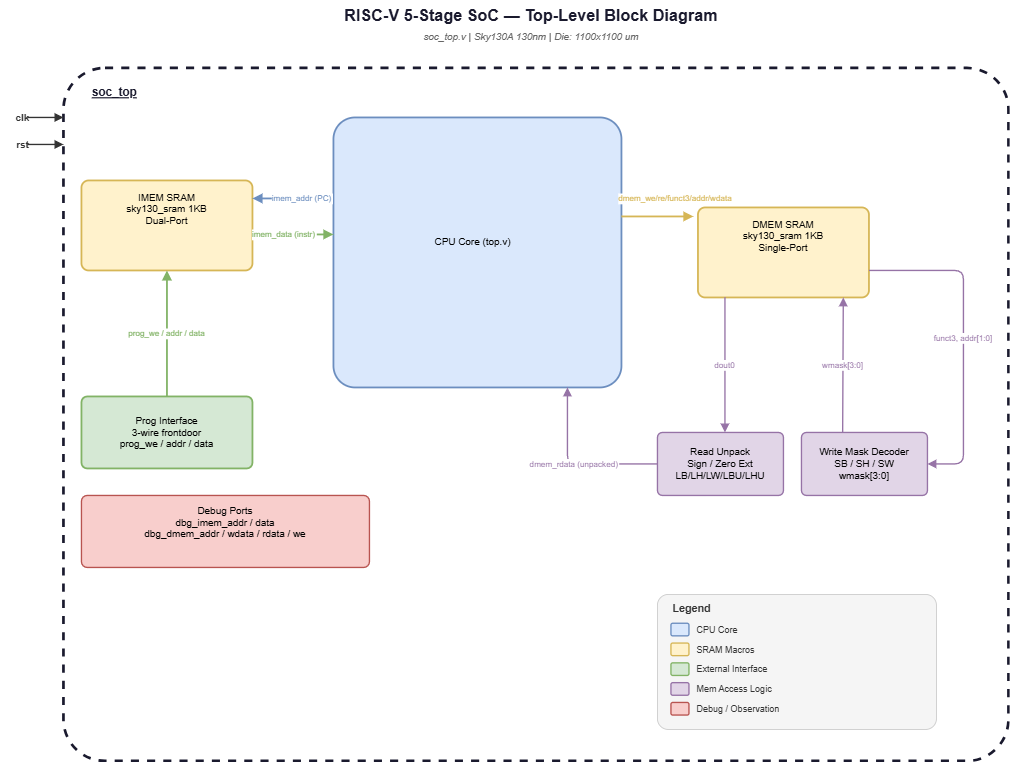

The diagram above was exported from draw.io. Its source (the exported page's mxGraphModel, read from the mxfile embedded in the PNG):
<mxGraphModel dx="1938" dy="1005" grid="1" gridSize="10" guides="1" tooltips="1" connect="1" arrows="1" fold="1" page="1" pageScale="1" pageWidth="1600" pageHeight="900" math="0" shadow="0">
  <root>
    <mxCell id="0" />
    <mxCell id="1" parent="0" />
    <mxCell id="title1" parent="1" style="text;html=0;align=center;verticalAlign=middle;fontSize=18;fontStyle=1;fontColor=#1a1a2e;" value="RISC-V 5-Stage SoC — Top-Level Block Diagram" vertex="1">
      <mxGeometry height="30" width="800" x="260" y="20" as="geometry" />
    </mxCell>
    <mxCell id="subtitle1" parent="1" style="text;html=0;align=center;verticalAlign=middle;fontSize=11;fontStyle=2;fontColor=#666666;" value="soc_top.v  |  Sky130A 130nm  |  Die: 1100x1100 um" vertex="1">
      <mxGeometry height="20" width="800" x="260" y="50" as="geometry" />
    </mxCell>
    <mxCell id="soc_boundary" parent="1" style="rounded=1;fillColor=none;strokeColor=#1a1a2e;strokeWidth=3;dashed=1;arcSize=6;movable=1;resizable=1;rotatable=1;deletable=1;editable=1;locked=0;connectable=1;" value="" vertex="1">
      <mxGeometry height="770" width="1050" x="140" y="95" as="geometry" />
    </mxCell>
    <mxCell id="soc_label" parent="1" style="text;html=0;align=left;verticalAlign=top;fontSize=13;fontStyle=5;fontColor=#1a1a2e;" value="soc_top" vertex="1">
      <mxGeometry height="22" width="60" x="170" y="108" as="geometry" />
    </mxCell>
    <mxCell id="cpu_core" parent="1" style="rounded=1;whiteSpace=wrap;html=0;fillColor=#dae8fc;strokeColor=#6c8ebf;strokeWidth=2;arcSize=8;verticalAlign=top;spacing=8;fontSize=11;" value="" vertex="1">
      <mxGeometry height="300" width="320" x="440" y="150" as="geometry" />
    </mxCell>
    <mxCell id="imem_sram" parent="1" style="rounded=1;whiteSpace=wrap;html=0;fillColor=#fff2cc;strokeColor=#d6b656;strokeWidth=2;arcSize=8;verticalAlign=top;spacing=8;fontSize=11;" value="IMEM SRAM&#10;sky130_sram 1KB&#10;Dual-Port&#10;" vertex="1">
      <mxGeometry height="100" width="190" x="160" y="220" as="geometry" />
    </mxCell>
    <mxCell id="dmem_sram" parent="1" style="rounded=1;whiteSpace=wrap;html=0;fillColor=#fff2cc;strokeColor=#d6b656;strokeWidth=2;arcSize=8;verticalAlign=top;spacing=8;fontSize=11;" value="DMEM SRAM&#10;sky130_sram 1KB&#10;Single-Port&#10;" vertex="1">
      <mxGeometry height="100" width="190" x="845" y="250" as="geometry" />
    </mxCell>
    <mxCell id="wmask_logic" parent="1" style="rounded=1;whiteSpace=wrap;html=0;fillColor=#e1d5e7;strokeColor=#9673a6;strokeWidth=1.5;arcSize=8;fontSize=11;" value="Write Mask Decoder&#10;SB / SH / SW&#10;wmask[3:0]" vertex="1">
      <mxGeometry height="70" width="140" x="960" y="500" as="geometry" />
    </mxCell>
    <mxCell id="unpack_logic" parent="1" style="rounded=1;whiteSpace=wrap;html=0;fillColor=#e1d5e7;strokeColor=#9673a6;strokeWidth=1.5;arcSize=8;fontSize=11;" value="Read Unpack&#10;Sign / Zero Ext&#10;LB/LH/LW/LBU/LHU" vertex="1">
      <mxGeometry height="70" width="140" x="800" y="500" as="geometry" />
    </mxCell>
    <mxCell id="prog_interface" parent="1" style="rounded=1;whiteSpace=wrap;html=0;fillColor=#d5e8d4;strokeColor=#82b366;strokeWidth=2;arcSize=8;fontSize=11;" value="Prog Interface&#10;3-wire frontdoor&#10;prog_we / addr / data" vertex="1">
      <mxGeometry height="80" width="190" x="160" y="460" as="geometry" />
    </mxCell>
    <mxCell id="debug_ports" parent="1" style="rounded=1;whiteSpace=wrap;html=0;fillColor=#f8cecc;strokeColor=#b85450;strokeWidth=1.5;arcSize=8;fontSize=11;verticalAlign=top;spacing=6;" value="Debug Ports&#10;dbg_imem_addr / data&#10;dbg_dmem_addr / wdata / rdata / we" vertex="1">
      <mxGeometry height="80" width="320" x="160" y="570" as="geometry" />
    </mxCell>
    <mxCell id="ext_clk" parent="1" style="text;html=0;align=center;verticalAlign=middle;fontSize=11;fontStyle=1;fontColor=#333333;" value="clk" vertex="1">
      <mxGeometry height="20" width="50" x="70" y="140" as="geometry" />
    </mxCell>
    <mxCell id="ext_rst" parent="1" style="text;html=0;align=center;verticalAlign=middle;fontSize=11;fontStyle=1;fontColor=#333333;" value="rst" vertex="1">
      <mxGeometry height="20" width="50" x="70" y="170" as="geometry" />
    </mxCell>
    <mxCell id="ext_clk_arrow" edge="1" parent="1" style="endArrow=block;endFill=1;strokeColor=#333333;strokeWidth=1.5;">
      <mxGeometry relative="1" as="geometry">
        <mxPoint x="100" y="150" as="sourcePoint" />
        <mxPoint x="140" y="150" as="targetPoint" />
      </mxGeometry>
    </mxCell>
    <mxCell id="ext_rst_arrow" edge="1" parent="1" style="endArrow=block;endFill=1;strokeColor=#333333;strokeWidth=1.5;">
      <mxGeometry relative="1" as="geometry">
        <mxPoint x="100" y="180" as="sourcePoint" />
        <mxPoint x="140" y="180" as="targetPoint" />
      </mxGeometry>
    </mxCell>
    <mxCell id="cpu_imem_addr" edge="1" parent="1" style="endArrow=block;endFill=1;strokeColor=#6c8ebf;strokeWidth=2;fontSize=9;fontColor=#6c8ebf;labelPosition=center;verticalLabelPosition=top;align=center;" value="imem_addr (PC)">
      <mxGeometry relative="1" x="-0.2" as="geometry">
        <mxPoint as="offset" />
        <mxPoint x="440" y="240" as="sourcePoint" />
        <mxPoint x="350" y="240" as="targetPoint" />
      </mxGeometry>
    </mxCell>
    <mxCell id="cpu_imem_data" edge="1" parent="1" style="endArrow=block;endFill=1;strokeColor=#82b366;strokeWidth=2;fontSize=9;fontColor=#82b366;labelPosition=center;verticalLabelPosition=bottom;align=center;" value="imem_data (instr)">
      <mxGeometry relative="1" x="-0.2" as="geometry">
        <mxPoint as="offset" />
        <mxPoint x="350" y="280" as="sourcePoint" />
        <mxPoint x="440" y="280" as="targetPoint" />
      </mxGeometry>
    </mxCell>
    <mxCell id="cpu_dmem_ctrl" edge="1" parent="1" style="endArrow=block;endFill=1;strokeColor=#d6b656;strokeWidth=2;fontSize=9;fontColor=#d6b656;labelPosition=center;verticalLabelPosition=top;align=center;" value="dmem_we/re/funct3/addr/wdata">
      <mxGeometry relative="1" x="0.5" y="20" as="geometry">
        <mxPoint as="offset" />
        <mxPoint x="760" y="260" as="sourcePoint" />
        <mxPoint x="840" y="260" as="targetPoint" />
      </mxGeometry>
    </mxCell>
    <mxCell id="prog_to_imem" edge="1" parent="1" style="endArrow=block;endFill=1;strokeColor=#82b366;strokeWidth=2;fontSize=9;fontColor=#82b366;" value="prog_we / addr / data">
      <mxGeometry relative="1" as="geometry">
        <mxPoint x="255" y="460" as="sourcePoint" />
        <mxPoint x="255" y="320" as="targetPoint" />
      </mxGeometry>
    </mxCell>
    <mxCell id="dmem_funct3_to_wmask" edge="1" parent="1" source="dmem_sram" style="endArrow=block;endFill=1;strokeColor=#9673a6;strokeWidth=1.5;fontSize=9;fontColor=#9673a6;exitX=1;exitY=0.7;exitDx=0;exitDy=0;entryX=1;entryY=0.5;entryDx=0;entryDy=0;" target="wmask_logic" value="funct3, addr[1:0]">
      <mxGeometry relative="1" as="geometry">
        <Array as="points">
          <mxPoint x="1140" y="320" />
          <mxPoint x="1140" y="535" />
        </Array>
      </mxGeometry>
    </mxCell>
    <mxCell id="wmask_to_dmem" edge="1" parent="1" source="wmask_logic" style="endArrow=block;endFill=1;strokeColor=#9673a6;strokeWidth=1.5;fontSize=9;fontColor=#9673a6;exitX=0.327;exitY=0.005;exitDx=0;exitDy=0;entryX=0.85;entryY=1;entryDx=0;entryDy=0;exitPerimeter=0;" target="dmem_sram" value="wmask[3:0]">
      <mxGeometry relative="1" as="geometry" />
    </mxCell>
    <mxCell id="dmem_to_unpack" edge="1" parent="1" style="endArrow=block;endFill=1;strokeColor=#9673a6;strokeWidth=1.5;fontSize=9;fontColor=#9673a6;" value="dout0">
      <mxGeometry relative="1" as="geometry">
        <mxPoint x="875" y="350" as="sourcePoint" />
        <mxPoint x="875" y="500" as="targetPoint" />
      </mxGeometry>
    </mxCell>
    <mxCell id="unpack_to_cpu" edge="1" parent="1" source="unpack_logic" style="endArrow=block;endFill=1;strokeColor=#9673a6;strokeWidth=1.5;fontSize=9;fontColor=#9673a6;exitX=0;exitY=0.5;exitDx=0;exitDy=0;" value="dmem_rdata (unpacked)">
      <mxGeometry relative="1" as="geometry">
        <Array as="points">
          <mxPoint x="760" y="535" />
          <mxPoint x="700" y="535" />
        </Array>
        <mxPoint x="870" y="535" as="sourcePoint" />
        <mxPoint x="700" y="450" as="targetPoint" />
      </mxGeometry>
    </mxCell>
    <mxCell id="legend_bg" parent="1" style="rounded=1;fillColor=#f5f5f5;strokeColor=#cccccc;strokeWidth=1;arcSize=8;" value="" vertex="1">
      <mxGeometry height="150" width="310" x="800" y="680" as="geometry" />
    </mxCell>
    <mxCell id="legend_title" parent="1" style="text;html=0;align=left;verticalAlign=middle;fontSize=12;fontStyle=1;fontColor=#333333;" value="Legend" vertex="1">
      <mxGeometry height="20" width="60" x="815" y="685" as="geometry" />
    </mxCell>
    <mxCell id="leg1" parent="1" style="rounded=1;fillColor=#dae8fc;strokeColor=#6c8ebf;strokeWidth=1.5;" value="" vertex="1">
      <mxGeometry height="14" width="20" x="815" y="712" as="geometry" />
    </mxCell>
    <mxCell id="leg1t" parent="1" style="text;html=0;align=left;fontSize=10;fontColor=#333;" value="CPU Core" vertex="1">
      <mxGeometry height="20" width="150" x="842" y="707" as="geometry" />
    </mxCell>
    <mxCell id="leg2" parent="1" style="rounded=1;fillColor=#fff2cc;strokeColor=#d6b656;strokeWidth=1.5;" value="" vertex="1">
      <mxGeometry height="14" width="20" x="815" y="734" as="geometry" />
    </mxCell>
    <mxCell id="leg2t" parent="1" style="text;html=0;align=left;fontSize=10;fontColor=#333;" value="SRAM Macros" vertex="1">
      <mxGeometry height="20" width="150" x="842" y="729" as="geometry" />
    </mxCell>
    <mxCell id="leg3" parent="1" style="rounded=1;fillColor=#d5e8d4;strokeColor=#82b366;strokeWidth=1.5;" value="" vertex="1">
      <mxGeometry height="14" width="20" x="815" y="756" as="geometry" />
    </mxCell>
    <mxCell id="leg3t" parent="1" style="text;html=0;align=left;fontSize=10;fontColor=#333;" value="External Interface" vertex="1">
      <mxGeometry height="20" width="150" x="842" y="751" as="geometry" />
    </mxCell>
    <mxCell id="leg4" parent="1" style="rounded=1;fillColor=#e1d5e7;strokeColor=#9673a6;strokeWidth=1.5;" value="" vertex="1">
      <mxGeometry height="14" width="20" x="815" y="778" as="geometry" />
    </mxCell>
    <mxCell id="leg4t" parent="1" style="text;html=0;align=left;fontSize=10;fontColor=#333;" value="Mem Access Logic" vertex="1">
      <mxGeometry height="20" width="150" x="842" y="773" as="geometry" />
    </mxCell>
    <mxCell id="leg5" parent="1" style="rounded=1;fillColor=#f8cecc;strokeColor=#b85450;strokeWidth=1.5;" value="" vertex="1">
      <mxGeometry height="14" width="20" x="815" y="800" as="geometry" />
    </mxCell>
    <mxCell id="leg5t" parent="1" style="text;html=0;align=left;fontSize=10;fontColor=#333;" value="Debug / Observation" vertex="1">
      <mxGeometry height="20" width="150" x="842" y="795" as="geometry" />
    </mxCell>
    <mxCell id="VtwpUQRFL7QEYz8XOIZM-1" parent="1" style="text;html=1;whiteSpace=wrap;strokeColor=none;fillColor=none;align=center;verticalAlign=middle;rounded=0;" value="&lt;span style=&quot;font-size: 11px;&quot;&gt;CPU Core (top.v)&lt;/span&gt;" vertex="1">
      <mxGeometry height="45" width="90" x="550" y="265" as="geometry" />
    </mxCell>
  </root>
</mxGraphModel>